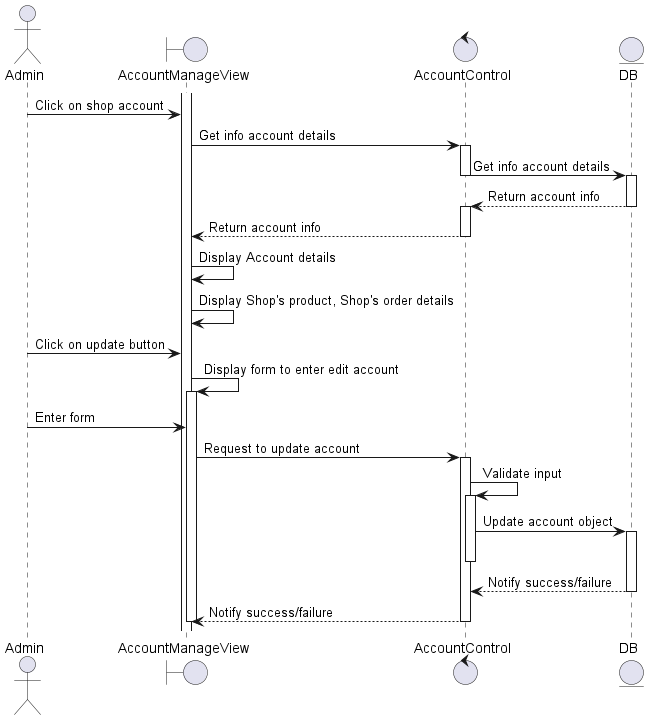

The diagram above was rendered by PlantUML. Its source (embedded in the PNG):
@startuml 
actor Admin 
boundary AccountManageView 
control AccountControl
entity DB 

activate AccountManageView 
Admin -> AccountManageView: Click on shop account
AccountManageView -> AccountControl: Get info account details
activate AccountControl
AccountControl -> DB: Get info account details
deactivate AccountControl
activate DB

DB --> AccountControl: Return account info
deactivate DB
activate AccountControl

AccountControl --> AccountManageView: Return account info
deactivate AccountControl

AccountManageView -> AccountManageView: Display Account details
AccountManageView -> AccountManageView: Display Shop's product, Shop's order details

    Admin -> AccountManageView: Click on update button
    AccountManageView -> AccountManageView: Display form to enter edit account
    activate AccountManageView
    Admin-> AccountManageView : Enter form
    AccountManageView -> AccountControl: Request to update account
    activate AccountControl    
 
    AccountControl -> AccountControl: Validate input
    activate AccountControl
    AccountControl -> DB: Update account object
    activate DB
    deactivate AccountControl
    DB--> AccountControl : Notify success/failure
    deactivate DB
    AccountControl --> AccountManageView: Notify success/failure
    deactivate AccountManageView
    deactivate AccountControl

@enduml